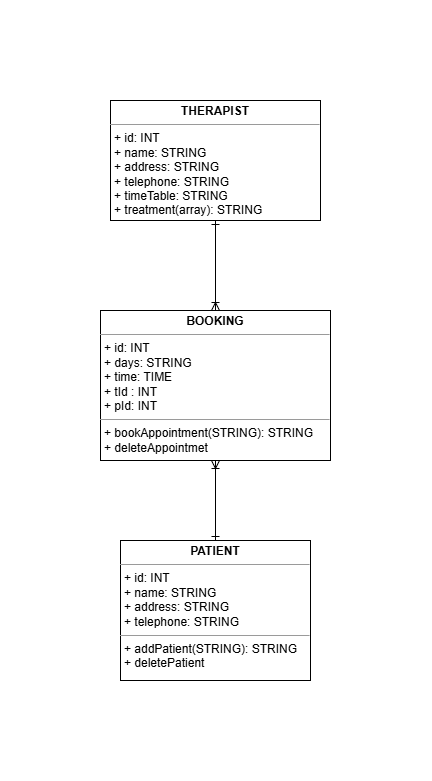

The diagram above was exported from draw.io. Its source (the exported page's mxGraphModel, read from the mxfile embedded in the PNG):
<mxGraphModel dx="709" dy="460" grid="1" gridSize="10" guides="1" tooltips="1" connect="1" arrows="1" fold="1" page="1" pageScale="1" pageWidth="827" pageHeight="1169" background="none" math="0" shadow="0">
  <root>
    <mxCell id="0" />
    <mxCell id="1" parent="0" />
    <mxCell id="5d2195bd80daf111-18" value="&lt;p style=&quot;margin:0px;margin-top:4px;text-align:center;&quot;&gt;&lt;b style=&quot;&quot;&gt;THERAPIST&lt;/b&gt;&lt;/p&gt;&lt;hr size=&quot;1&quot;&gt;&lt;p style=&quot;margin:0px;margin-left:4px;&quot;&gt;+ id: INT&lt;br&gt;+ name: STRING&lt;/p&gt;&lt;p style=&quot;margin:0px;margin-left:4px;&quot;&gt;+ address: STRING&lt;/p&gt;&lt;p style=&quot;margin:0px;margin-left:4px;&quot;&gt;+ telephone: STRING&lt;/p&gt;&lt;p style=&quot;margin:0px;margin-left:4px;&quot;&gt;+ timeTable: STRING&lt;/p&gt;&lt;p style=&quot;margin:0px;margin-left:4px;&quot;&gt;+ treatment(array): STRING&lt;/p&gt;&lt;hr size=&quot;1&quot;&gt;&lt;p style=&quot;margin:0px;margin-left:4px;&quot;&gt;&lt;br&gt;&lt;/p&gt;&lt;p style=&quot;margin:0px;margin-left:4px;&quot;&gt;&lt;br&gt;&lt;/p&gt;" style="verticalAlign=top;align=left;overflow=fill;fontSize=12;fontFamily=Helvetica;html=1;rounded=0;shadow=0;comic=0;labelBackgroundColor=none;strokeWidth=1" parent="1" vertex="1">
      <mxGeometry x="220" y="80" width="210" height="120" as="geometry" />
    </mxCell>
    <mxCell id="_ampIOvrmDH--TGLqRQY-2" style="edgeStyle=none;rounded=0;orthogonalLoop=1;jettySize=auto;html=1;exitX=0.5;exitY=0;exitDx=0;exitDy=0;entryX=0.5;entryY=1;entryDx=0;entryDy=0;endArrow=ERone;endFill=0;startArrow=ERoneToMany;startFill=0;" parent="1" source="_ampIOvrmDH--TGLqRQY-1" target="5d2195bd80daf111-18" edge="1">
      <mxGeometry relative="1" as="geometry" />
    </mxCell>
    <mxCell id="5d2195bd80daf111-19" value="&lt;p style=&quot;margin:0px;margin-top:4px;text-align:center;&quot;&gt;&lt;b&gt;PATIENT&lt;/b&gt;&lt;/p&gt;&lt;hr size=&quot;1&quot;&gt;&lt;p style=&quot;margin: 0px 0px 0px 4px;&quot;&gt;+ id: INT&lt;br&gt;+ name: STRING&lt;/p&gt;&lt;p style=&quot;margin: 0px 0px 0px 4px;&quot;&gt;+ address: STRING&lt;/p&gt;&lt;p style=&quot;margin: 0px 0px 0px 4px;&quot;&gt;+ telephone: STRING&lt;/p&gt;&lt;hr size=&quot;1&quot;&gt;&lt;p style=&quot;margin:0px;margin-left:4px;&quot;&gt;+ addPatient(STRING): STRING&lt;br&gt;+ deletePatient&lt;/p&gt;" style="verticalAlign=top;align=left;overflow=fill;fontSize=12;fontFamily=Helvetica;html=1;rounded=0;shadow=0;comic=0;labelBackgroundColor=none;strokeWidth=1" parent="1" vertex="1">
      <mxGeometry x="230" y="520" width="190" height="140" as="geometry" />
    </mxCell>
    <mxCell id="k-w-5OHPgvVtQcsd6l_t-1" value="" style="edgeStyle=none;rounded=0;orthogonalLoop=1;jettySize=auto;html=1;exitX=0.5;exitY=0;exitDx=0;exitDy=0;entryX=0.5;entryY=1;entryDx=0;entryDy=0;endArrow=ERoneToMany;endFill=0;startArrow=ERone;startFill=0;" parent="1" source="5d2195bd80daf111-19" target="_ampIOvrmDH--TGLqRQY-1" edge="1">
      <mxGeometry relative="1" as="geometry">
        <mxPoint x="325" y="510" as="sourcePoint" />
        <mxPoint x="325" y="253" as="targetPoint" />
      </mxGeometry>
    </mxCell>
    <mxCell id="_ampIOvrmDH--TGLqRQY-1" value="&lt;p style=&quot;margin:0px;margin-top:4px;text-align:center;&quot;&gt;&lt;b&gt;BOOKING&lt;/b&gt;&lt;/p&gt;&lt;hr size=&quot;1&quot;&gt;&lt;p style=&quot;margin: 0px 0px 0px 4px;&quot;&gt;+ id: INT&lt;/p&gt;&lt;p style=&quot;margin: 0px 0px 0px 4px;&quot;&gt;&lt;span style=&quot;background-color: transparent; color: light-dark(rgb(0, 0, 0), rgb(255, 255, 255));&quot;&gt;+ days: STRING&lt;/span&gt;&lt;/p&gt;&lt;p style=&quot;margin:0px;margin-left:4px;&quot;&gt;+ time: TIME&lt;/p&gt;&lt;p style=&quot;margin:0px;margin-left:4px;&quot;&gt;+ tId : INT&lt;/p&gt;&lt;p style=&quot;margin:0px;margin-left:4px;&quot;&gt;+ pId: INT&lt;/p&gt;&lt;hr size=&quot;1&quot;&gt;&lt;p style=&quot;margin:0px;margin-left:4px;&quot;&gt;+ bookAppointment(STRING): STRING&lt;br&gt;+ deleteAppointmet&lt;/p&gt;" style="verticalAlign=top;align=left;overflow=fill;fontSize=12;fontFamily=Helvetica;html=1;rounded=0;shadow=0;comic=0;labelBackgroundColor=none;strokeWidth=1" parent="1" vertex="1">
      <mxGeometry x="210" y="290" width="230" height="150" as="geometry" />
    </mxCell>
  </root>
</mxGraphModel>